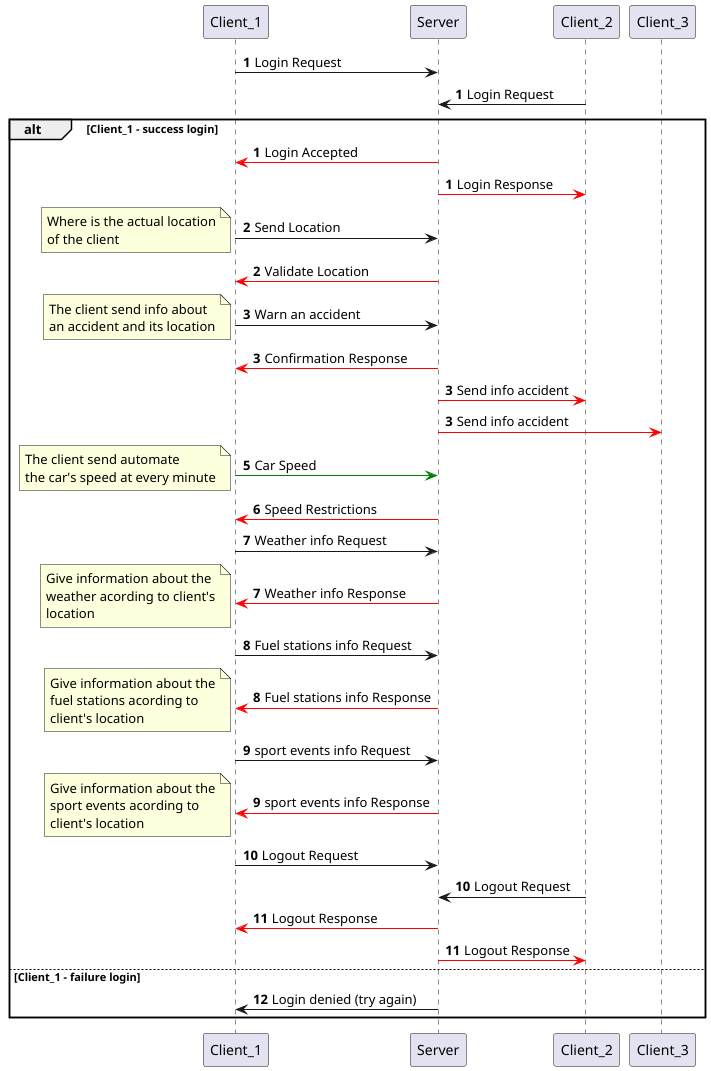

The diagram above was rendered by PlantUML. Its source (embedded in the PNG):
@startuml
'https://plantuml.com/sequence-diagram


autonumber 1
Client_1 -> Server: Login Request
autonumber 1
Client_2 -> Server : Login Request

alt  Client_1 - success login
autonumber 1
Server -[#red]> Client_1 : Login Accepted
autonumber 1
Server -[#red]> Client_2 : Login Response

autonumber 2
Client_1 -> Server : Send Location
note left
Where is the actual location
of the client
end note

autonumber 2
Server -[#red]> Client_1 : Validate Location

autonumber 3
Client_1 -> Server : Warn an accident
note left
The client send info about
an accident and its location
end note

autonumber 3
Server -[#red]> Client_1 : Confirmation Response
autonumber 3
Server -[#red]> Client_2 : Send info accident
autonumber 3
Server -[#red]> Client_3 : Send info accident

autonumber 5
Client_1 -[#green]> Server : Car Speed
note left
The client send automate
the car's speed at every minute
end note
autonumber 6
Server -[#red]> Client_1 : Speed Restrictions

autonumber 7
Client_1 -> Server : Weather info Request

autonumber 7
Server -[#red]> Client_1 : Weather info Response
note left
Give information about the
weather acording to client's
location
end note

autonumber 8
Client_1 -> Server : Fuel stations info Request

autonumber 8
Server -[#red]> Client_1 : Fuel stations info Response
note left
Give information about the
fuel stations acording to
client's location
end note

autonumber 9
Client_1 -> Server : sport events info Request

autonumber 9
Server -[#red]> Client_1 : sport events info Response
note left
Give information about the
sport events acording to
client's location
end note


autonumber 10
Client_1 -> Server : Logout Request
autonumber 10
Client_2 -> Server : Logout Request

autonumber 11
Server -[#red]> Client_1 : Logout Response
autonumber 11
Server -[#red]> Client_2 : Logout Response

else Client_1 - failure login

Server->Client_1 : Login denied (try again)
end
@enduml